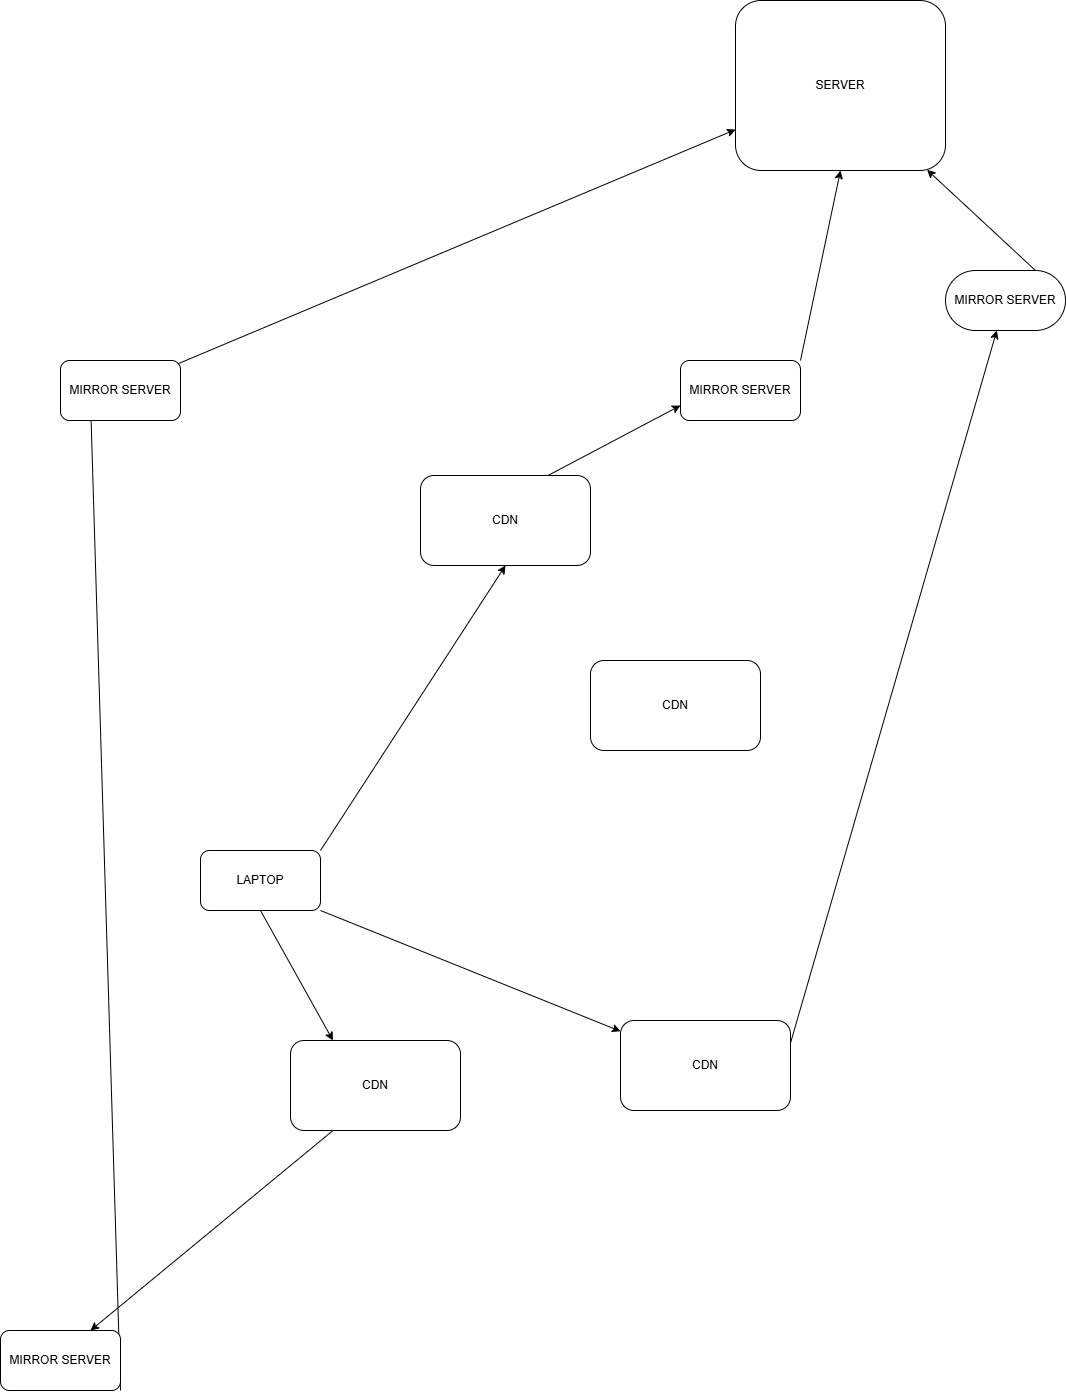

The diagram above was exported from draw.io. Its source (the exported page's mxGraphModel, read from the mxfile embedded in the PNG):
<mxGraphModel dx="2020" dy="1393" grid="1" gridSize="10" guides="1" tooltips="1" connect="1" arrows="1" fold="1" page="1" pageScale="1" pageWidth="850" pageHeight="1100" math="0" shadow="0">
  <root>
    <mxCell id="0" />
    <mxCell id="1" parent="0" />
    <mxCell id="13" style="edgeStyle=none;html=1;exitX=1;exitY=0;exitDx=0;exitDy=0;entryX=0.5;entryY=1;entryDx=0;entryDy=0;" edge="1" parent="1" source="2" target="12">
      <mxGeometry relative="1" as="geometry" />
    </mxCell>
    <mxCell id="16" style="edgeStyle=none;html=1;exitX=1;exitY=1;exitDx=0;exitDy=0;" edge="1" parent="1" source="2" target="11">
      <mxGeometry relative="1" as="geometry" />
    </mxCell>
    <mxCell id="24" style="edgeStyle=none;html=1;exitX=0.5;exitY=1;exitDx=0;exitDy=0;entryX=0.25;entryY=0;entryDx=0;entryDy=0;" edge="1" parent="1" source="2" target="10">
      <mxGeometry relative="1" as="geometry" />
    </mxCell>
    <mxCell id="2" value="LAPTOP" style="rounded=1;whiteSpace=wrap;html=1;" vertex="1" parent="1">
      <mxGeometry x="-320" y="880" width="120" height="60" as="geometry" />
    </mxCell>
    <mxCell id="3" value="SERVER" style="rounded=1;whiteSpace=wrap;html=1;" vertex="1" parent="1">
      <mxGeometry x="215" y="30" width="210" height="170" as="geometry" />
    </mxCell>
    <mxCell id="26" style="edgeStyle=none;html=1;exitX=1;exitY=1;exitDx=0;exitDy=0;" edge="1" parent="1" source="5" target="3">
      <mxGeometry relative="1" as="geometry">
        <Array as="points">
          <mxPoint x="-430" y="430" />
        </Array>
      </mxGeometry>
    </mxCell>
    <mxCell id="5" value="MIRROR SERVER" style="rounded=1;whiteSpace=wrap;html=1;" vertex="1" parent="1">
      <mxGeometry x="-520" y="1360" width="120" height="60" as="geometry" />
    </mxCell>
    <mxCell id="6" value="MIRROR SERVER" style="rounded=1;whiteSpace=wrap;html=1;arcSize=50;" vertex="1" parent="1">
      <mxGeometry x="425" y="300" width="120" height="60" as="geometry" />
    </mxCell>
    <mxCell id="7" value="MIRROR SERVER" style="rounded=1;whiteSpace=wrap;html=1;" vertex="1" parent="1">
      <mxGeometry x="-460" y="390" width="120" height="60" as="geometry" />
    </mxCell>
    <mxCell id="15" style="edgeStyle=none;html=1;exitX=1;exitY=0;exitDx=0;exitDy=0;entryX=0.5;entryY=1;entryDx=0;entryDy=0;" edge="1" parent="1" source="8" target="3">
      <mxGeometry relative="1" as="geometry" />
    </mxCell>
    <mxCell id="8" value="MIRROR SERVER" style="rounded=1;whiteSpace=wrap;html=1;" vertex="1" parent="1">
      <mxGeometry x="160" y="390" width="120" height="60" as="geometry" />
    </mxCell>
    <mxCell id="9" value="CDN" style="rounded=1;whiteSpace=wrap;html=1;" vertex="1" parent="1">
      <mxGeometry x="70" y="690" width="170" height="90" as="geometry" />
    </mxCell>
    <mxCell id="25" style="edgeStyle=none;html=1;exitX=0.25;exitY=1;exitDx=0;exitDy=0;entryX=0.75;entryY=0;entryDx=0;entryDy=0;" edge="1" parent="1" source="10" target="5">
      <mxGeometry relative="1" as="geometry" />
    </mxCell>
    <mxCell id="10" value="CDN" style="rounded=1;whiteSpace=wrap;html=1;" vertex="1" parent="1">
      <mxGeometry x="-230" y="1070" width="170" height="90" as="geometry" />
    </mxCell>
    <mxCell id="17" style="edgeStyle=none;html=1;exitX=1;exitY=0.25;exitDx=0;exitDy=0;" edge="1" parent="1" source="11" target="6">
      <mxGeometry relative="1" as="geometry" />
    </mxCell>
    <mxCell id="11" value="CDN" style="rounded=1;whiteSpace=wrap;html=1;" vertex="1" parent="1">
      <mxGeometry x="100" y="1050" width="170" height="90" as="geometry" />
    </mxCell>
    <mxCell id="14" style="edgeStyle=none;html=1;exitX=0.75;exitY=0;exitDx=0;exitDy=0;entryX=0;entryY=0.75;entryDx=0;entryDy=0;" edge="1" parent="1" source="12" target="8">
      <mxGeometry relative="1" as="geometry" />
    </mxCell>
    <mxCell id="12" value="CDN" style="rounded=1;whiteSpace=wrap;html=1;" vertex="1" parent="1">
      <mxGeometry x="-100" y="505" width="170" height="90" as="geometry" />
    </mxCell>
    <mxCell id="18" style="edgeStyle=none;html=1;exitX=0.75;exitY=0;exitDx=0;exitDy=0;entryX=0.912;entryY=0.996;entryDx=0;entryDy=0;entryPerimeter=0;" edge="1" parent="1" source="6" target="3">
      <mxGeometry relative="1" as="geometry" />
    </mxCell>
  </root>
</mxGraphModel>